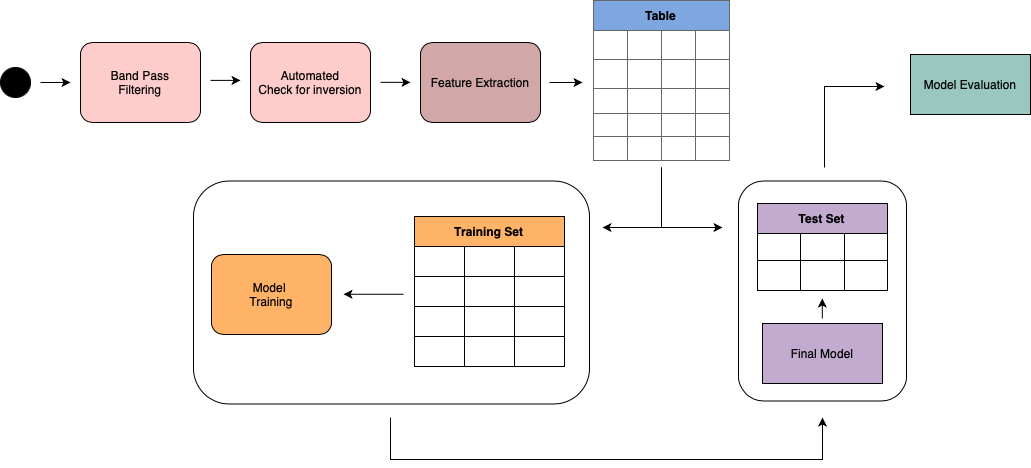

The diagram above was exported from draw.io. Its source (the exported page's mxGraphModel, read from the mxfile embedded in the PNG):
<mxGraphModel dx="1837" dy="995" grid="1" gridSize="10" guides="1" tooltips="1" connect="1" arrows="1" fold="1" page="1" pageScale="1" pageWidth="1169" pageHeight="827" background="none" math="0" shadow="0">
  <root>
    <mxCell id="0" />
    <mxCell id="1" parent="0" />
    <mxCell id="7a84cebc1def654-1" value="" style="shape=mxgraph.bpmn.shape;html=1;verticalLabelPosition=bottom;labelBackgroundColor=#ffffff;verticalAlign=top;perimeter=ellipsePerimeter;outline=standard;symbol=general;fillColor=#000000;" parent="1" vertex="1">
      <mxGeometry x="40" y="200" width="30" height="30" as="geometry" />
    </mxCell>
    <mxCell id="7a84cebc1def654-2" value="Band Pass&lt;br&gt;Filtering" style="shape=ext;rounded=1;html=1;whiteSpace=wrap;fillColor=#FFCCCC;strokeColor=#000000;gradientColor=none;" parent="1" vertex="1">
      <mxGeometry x="120" y="175" width="120" height="80" as="geometry" />
    </mxCell>
    <mxCell id="7a84cebc1def654-3" value="Automated&lt;br&gt;Check for inversion" style="shape=ext;rounded=1;html=1;whiteSpace=wrap;fillColor=#FFCCCC;gradientColor=none;strokeColor=#000000;" parent="1" vertex="1">
      <mxGeometry x="290" y="175" width="120" height="80" as="geometry" />
    </mxCell>
    <mxCell id="7a84cebc1def654-36" style="edgeStyle=orthogonalEdgeStyle;rounded=0;html=1;jettySize=auto;orthogonalLoop=1;" parent="1" edge="1">
      <mxGeometry relative="1" as="geometry">
        <mxPoint x="80" y="215" as="sourcePoint" />
        <mxPoint x="110" y="215" as="targetPoint" />
      </mxGeometry>
    </mxCell>
    <mxCell id="MzbWG2jeyZk-wxbOV72C-30" style="edgeStyle=orthogonalEdgeStyle;rounded=0;orthogonalLoop=1;jettySize=auto;html=1;" parent="1" edge="1">
      <mxGeometry relative="1" as="geometry">
        <mxPoint x="762" y="360" as="targetPoint" />
        <Array as="points">
          <mxPoint x="701" y="360" />
        </Array>
        <mxPoint x="701" y="300" as="sourcePoint" />
      </mxGeometry>
    </mxCell>
    <mxCell id="MzbWG2jeyZk-wxbOV72C-12" value="Table" style="shape=table;startSize=30;container=1;collapsible=0;childLayout=tableLayout;fontStyle=1;align=center;fillColor=#7EA6E0;gradientColor=none;strokeColor=#666666;swimlaneFillColor=#FFFFFF;" parent="1" vertex="1">
      <mxGeometry x="633" y="133" width="136" height="160" as="geometry" />
    </mxCell>
    <mxCell id="P750OE6X3gNmHazpW5gM-58" style="shape=tableRow;horizontal=0;startSize=0;swimlaneHead=0;swimlaneBody=0;top=0;left=0;bottom=0;right=0;collapsible=0;dropTarget=0;fillColor=none;points=[[0,0.5],[1,0.5]];portConstraint=eastwest;" vertex="1" parent="MzbWG2jeyZk-wxbOV72C-12">
      <mxGeometry y="30" width="136" height="29" as="geometry" />
    </mxCell>
    <mxCell id="P750OE6X3gNmHazpW5gM-59" style="shape=partialRectangle;html=1;whiteSpace=wrap;connectable=0;fillColor=none;top=0;left=0;bottom=0;right=0;overflow=hidden;" vertex="1" parent="P750OE6X3gNmHazpW5gM-58">
      <mxGeometry width="34" height="29" as="geometry">
        <mxRectangle width="34" height="29" as="alternateBounds" />
      </mxGeometry>
    </mxCell>
    <mxCell id="P750OE6X3gNmHazpW5gM-60" style="shape=partialRectangle;html=1;whiteSpace=wrap;connectable=0;fillColor=none;top=0;left=0;bottom=0;right=0;overflow=hidden;" vertex="1" parent="P750OE6X3gNmHazpW5gM-58">
      <mxGeometry x="34" width="34" height="29" as="geometry">
        <mxRectangle width="34" height="29" as="alternateBounds" />
      </mxGeometry>
    </mxCell>
    <mxCell id="P750OE6X3gNmHazpW5gM-61" style="shape=partialRectangle;html=1;whiteSpace=wrap;connectable=0;fillColor=none;top=0;left=0;bottom=0;right=0;overflow=hidden;" vertex="1" parent="P750OE6X3gNmHazpW5gM-58">
      <mxGeometry x="68" width="34" height="29" as="geometry">
        <mxRectangle width="34" height="29" as="alternateBounds" />
      </mxGeometry>
    </mxCell>
    <mxCell id="P750OE6X3gNmHazpW5gM-62" style="shape=partialRectangle;html=1;whiteSpace=wrap;connectable=0;fillColor=none;top=0;left=0;bottom=0;right=0;overflow=hidden;" vertex="1" parent="P750OE6X3gNmHazpW5gM-58">
      <mxGeometry x="102" width="34" height="29" as="geometry">
        <mxRectangle width="34" height="29" as="alternateBounds" />
      </mxGeometry>
    </mxCell>
    <mxCell id="MzbWG2jeyZk-wxbOV72C-13" value="" style="shape=tableRow;horizontal=0;startSize=0;swimlaneHead=0;swimlaneBody=0;top=0;left=0;bottom=0;right=0;collapsible=0;dropTarget=0;fillColor=none;points=[[0,0.5],[1,0.5]];portConstraint=eastwest;" parent="MzbWG2jeyZk-wxbOV72C-12" vertex="1">
      <mxGeometry y="59" width="136" height="29" as="geometry" />
    </mxCell>
    <mxCell id="MzbWG2jeyZk-wxbOV72C-14" value="" style="shape=partialRectangle;html=1;whiteSpace=wrap;connectable=0;fillColor=none;top=0;left=0;bottom=0;right=0;overflow=hidden;" parent="MzbWG2jeyZk-wxbOV72C-13" vertex="1">
      <mxGeometry width="34" height="29" as="geometry">
        <mxRectangle width="34" height="29" as="alternateBounds" />
      </mxGeometry>
    </mxCell>
    <mxCell id="MzbWG2jeyZk-wxbOV72C-15" value="" style="shape=partialRectangle;html=1;whiteSpace=wrap;connectable=0;fillColor=none;top=0;left=0;bottom=0;right=0;overflow=hidden;" parent="MzbWG2jeyZk-wxbOV72C-13" vertex="1">
      <mxGeometry x="34" width="34" height="29" as="geometry">
        <mxRectangle width="34" height="29" as="alternateBounds" />
      </mxGeometry>
    </mxCell>
    <mxCell id="MzbWG2jeyZk-wxbOV72C-16" value="" style="shape=partialRectangle;html=1;whiteSpace=wrap;connectable=0;fillColor=none;top=0;left=0;bottom=0;right=0;overflow=hidden;" parent="MzbWG2jeyZk-wxbOV72C-13" vertex="1">
      <mxGeometry x="68" width="34" height="29" as="geometry">
        <mxRectangle width="34" height="29" as="alternateBounds" />
      </mxGeometry>
    </mxCell>
    <mxCell id="P750OE6X3gNmHazpW5gM-46" style="shape=partialRectangle;html=1;whiteSpace=wrap;connectable=0;fillColor=none;top=0;left=0;bottom=0;right=0;overflow=hidden;" vertex="1" parent="MzbWG2jeyZk-wxbOV72C-13">
      <mxGeometry x="102" width="34" height="29" as="geometry">
        <mxRectangle width="34" height="29" as="alternateBounds" />
      </mxGeometry>
    </mxCell>
    <mxCell id="MzbWG2jeyZk-wxbOV72C-17" value="" style="shape=tableRow;horizontal=0;startSize=0;swimlaneHead=0;swimlaneBody=0;top=0;left=0;bottom=0;right=0;collapsible=0;dropTarget=0;fillColor=none;points=[[0,0.5],[1,0.5]];portConstraint=eastwest;" parent="MzbWG2jeyZk-wxbOV72C-12" vertex="1">
      <mxGeometry y="88" width="136" height="25" as="geometry" />
    </mxCell>
    <mxCell id="MzbWG2jeyZk-wxbOV72C-18" value="" style="shape=partialRectangle;html=1;whiteSpace=wrap;connectable=0;fillColor=none;top=0;left=0;bottom=0;right=0;overflow=hidden;" parent="MzbWG2jeyZk-wxbOV72C-17" vertex="1">
      <mxGeometry width="34" height="25" as="geometry">
        <mxRectangle width="34" height="25" as="alternateBounds" />
      </mxGeometry>
    </mxCell>
    <mxCell id="MzbWG2jeyZk-wxbOV72C-19" value="" style="shape=partialRectangle;html=1;whiteSpace=wrap;connectable=0;fillColor=none;top=0;left=0;bottom=0;right=0;overflow=hidden;" parent="MzbWG2jeyZk-wxbOV72C-17" vertex="1">
      <mxGeometry x="34" width="34" height="25" as="geometry">
        <mxRectangle width="34" height="25" as="alternateBounds" />
      </mxGeometry>
    </mxCell>
    <mxCell id="MzbWG2jeyZk-wxbOV72C-20" value="" style="shape=partialRectangle;html=1;whiteSpace=wrap;connectable=0;fillColor=none;top=0;left=0;bottom=0;right=0;overflow=hidden;" parent="MzbWG2jeyZk-wxbOV72C-17" vertex="1">
      <mxGeometry x="68" width="34" height="25" as="geometry">
        <mxRectangle width="34" height="25" as="alternateBounds" />
      </mxGeometry>
    </mxCell>
    <mxCell id="P750OE6X3gNmHazpW5gM-47" style="shape=partialRectangle;html=1;whiteSpace=wrap;connectable=0;fillColor=none;top=0;left=0;bottom=0;right=0;overflow=hidden;" vertex="1" parent="MzbWG2jeyZk-wxbOV72C-17">
      <mxGeometry x="102" width="34" height="25" as="geometry">
        <mxRectangle width="34" height="25" as="alternateBounds" />
      </mxGeometry>
    </mxCell>
    <mxCell id="MzbWG2jeyZk-wxbOV72C-21" value="" style="shape=tableRow;horizontal=0;startSize=0;swimlaneHead=0;swimlaneBody=0;top=0;left=0;bottom=0;right=0;collapsible=0;dropTarget=0;fillColor=none;points=[[0,0.5],[1,0.5]];portConstraint=eastwest;" parent="MzbWG2jeyZk-wxbOV72C-12" vertex="1">
      <mxGeometry y="113" width="136" height="23" as="geometry" />
    </mxCell>
    <mxCell id="MzbWG2jeyZk-wxbOV72C-22" value="" style="shape=partialRectangle;html=1;whiteSpace=wrap;connectable=0;fillColor=none;top=0;left=0;bottom=0;right=0;overflow=hidden;" parent="MzbWG2jeyZk-wxbOV72C-21" vertex="1">
      <mxGeometry width="34" height="23" as="geometry">
        <mxRectangle width="34" height="23" as="alternateBounds" />
      </mxGeometry>
    </mxCell>
    <mxCell id="MzbWG2jeyZk-wxbOV72C-23" value="" style="shape=partialRectangle;html=1;whiteSpace=wrap;connectable=0;fillColor=none;top=0;left=0;bottom=0;right=0;overflow=hidden;" parent="MzbWG2jeyZk-wxbOV72C-21" vertex="1">
      <mxGeometry x="34" width="34" height="23" as="geometry">
        <mxRectangle width="34" height="23" as="alternateBounds" />
      </mxGeometry>
    </mxCell>
    <mxCell id="MzbWG2jeyZk-wxbOV72C-24" value="" style="shape=partialRectangle;html=1;whiteSpace=wrap;connectable=0;fillColor=none;top=0;left=0;bottom=0;right=0;overflow=hidden;" parent="MzbWG2jeyZk-wxbOV72C-21" vertex="1">
      <mxGeometry x="68" width="34" height="23" as="geometry">
        <mxRectangle width="34" height="23" as="alternateBounds" />
      </mxGeometry>
    </mxCell>
    <mxCell id="P750OE6X3gNmHazpW5gM-48" style="shape=partialRectangle;html=1;whiteSpace=wrap;connectable=0;fillColor=none;top=0;left=0;bottom=0;right=0;overflow=hidden;" vertex="1" parent="MzbWG2jeyZk-wxbOV72C-21">
      <mxGeometry x="102" width="34" height="23" as="geometry">
        <mxRectangle width="34" height="23" as="alternateBounds" />
      </mxGeometry>
    </mxCell>
    <mxCell id="P750OE6X3gNmHazpW5gM-52" style="shape=tableRow;horizontal=0;startSize=0;swimlaneHead=0;swimlaneBody=0;top=0;left=0;bottom=0;right=0;collapsible=0;dropTarget=0;fillColor=none;points=[[0,0.5],[1,0.5]];portConstraint=eastwest;" vertex="1" parent="MzbWG2jeyZk-wxbOV72C-12">
      <mxGeometry y="136" width="136" height="24" as="geometry" />
    </mxCell>
    <mxCell id="P750OE6X3gNmHazpW5gM-53" style="shape=partialRectangle;html=1;whiteSpace=wrap;connectable=0;fillColor=none;top=0;left=0;bottom=0;right=0;overflow=hidden;" vertex="1" parent="P750OE6X3gNmHazpW5gM-52">
      <mxGeometry width="34" height="24" as="geometry">
        <mxRectangle width="34" height="24" as="alternateBounds" />
      </mxGeometry>
    </mxCell>
    <mxCell id="P750OE6X3gNmHazpW5gM-54" style="shape=partialRectangle;html=1;whiteSpace=wrap;connectable=0;fillColor=none;top=0;left=0;bottom=0;right=0;overflow=hidden;" vertex="1" parent="P750OE6X3gNmHazpW5gM-52">
      <mxGeometry x="34" width="34" height="24" as="geometry">
        <mxRectangle width="34" height="24" as="alternateBounds" />
      </mxGeometry>
    </mxCell>
    <mxCell id="P750OE6X3gNmHazpW5gM-55" style="shape=partialRectangle;html=1;whiteSpace=wrap;connectable=0;fillColor=none;top=0;left=0;bottom=0;right=0;overflow=hidden;" vertex="1" parent="P750OE6X3gNmHazpW5gM-52">
      <mxGeometry x="68" width="34" height="24" as="geometry">
        <mxRectangle width="34" height="24" as="alternateBounds" />
      </mxGeometry>
    </mxCell>
    <mxCell id="P750OE6X3gNmHazpW5gM-56" style="shape=partialRectangle;html=1;whiteSpace=wrap;connectable=0;fillColor=none;top=0;left=0;bottom=0;right=0;overflow=hidden;" vertex="1" parent="P750OE6X3gNmHazpW5gM-52">
      <mxGeometry x="102" width="34" height="24" as="geometry">
        <mxRectangle width="34" height="24" as="alternateBounds" />
      </mxGeometry>
    </mxCell>
    <mxCell id="MzbWG2jeyZk-wxbOV72C-32" value="Feature Extraction" style="shape=ext;rounded=1;html=1;whiteSpace=wrap;fillColor=#D1A7A7;gradientColor=none;strokeColor=#000000;" parent="1" vertex="1">
      <mxGeometry x="460" y="175" width="120" height="80" as="geometry" />
    </mxCell>
    <mxCell id="P750OE6X3gNmHazpW5gM-1" style="edgeStyle=orthogonalEdgeStyle;rounded=0;orthogonalLoop=1;jettySize=auto;html=1;exitX=1;exitY=0.5;exitDx=0;exitDy=0;" edge="1" parent="1">
      <mxGeometry relative="1" as="geometry">
        <mxPoint x="622" y="215" as="targetPoint" />
        <mxPoint x="589" y="215" as="sourcePoint" />
        <Array as="points">
          <mxPoint x="610" y="215" />
          <mxPoint x="610" y="215" />
        </Array>
      </mxGeometry>
    </mxCell>
    <mxCell id="P750OE6X3gNmHazpW5gM-2" value="Training Set" style="shape=table;startSize=30;container=1;collapsible=0;childLayout=tableLayout;fontStyle=1;align=center;fillColor=#FFB366;" vertex="1" parent="1">
      <mxGeometry x="454" y="349" width="150" height="150" as="geometry" />
    </mxCell>
    <mxCell id="P750OE6X3gNmHazpW5gM-3" value="" style="shape=tableRow;horizontal=0;startSize=0;swimlaneHead=0;swimlaneBody=0;top=0;left=0;bottom=0;right=0;collapsible=0;dropTarget=0;fillColor=none;points=[[0,0.5],[1,0.5]];portConstraint=eastwest;" vertex="1" parent="P750OE6X3gNmHazpW5gM-2">
      <mxGeometry y="30" width="150" height="30" as="geometry" />
    </mxCell>
    <mxCell id="P750OE6X3gNmHazpW5gM-4" value="" style="shape=partialRectangle;html=1;whiteSpace=wrap;connectable=0;fillColor=none;top=0;left=0;bottom=0;right=0;overflow=hidden;" vertex="1" parent="P750OE6X3gNmHazpW5gM-3">
      <mxGeometry width="50" height="30" as="geometry">
        <mxRectangle width="50" height="30" as="alternateBounds" />
      </mxGeometry>
    </mxCell>
    <mxCell id="P750OE6X3gNmHazpW5gM-5" value="" style="shape=partialRectangle;html=1;whiteSpace=wrap;connectable=0;fillColor=none;top=0;left=0;bottom=0;right=0;overflow=hidden;" vertex="1" parent="P750OE6X3gNmHazpW5gM-3">
      <mxGeometry x="50" width="50" height="30" as="geometry">
        <mxRectangle width="50" height="30" as="alternateBounds" />
      </mxGeometry>
    </mxCell>
    <mxCell id="P750OE6X3gNmHazpW5gM-6" value="" style="shape=partialRectangle;html=1;whiteSpace=wrap;connectable=0;fillColor=none;top=0;left=0;bottom=0;right=0;overflow=hidden;" vertex="1" parent="P750OE6X3gNmHazpW5gM-3">
      <mxGeometry x="100" width="50" height="30" as="geometry">
        <mxRectangle width="50" height="30" as="alternateBounds" />
      </mxGeometry>
    </mxCell>
    <mxCell id="P750OE6X3gNmHazpW5gM-15" style="shape=tableRow;horizontal=0;startSize=0;swimlaneHead=0;swimlaneBody=0;top=0;left=0;bottom=0;right=0;collapsible=0;dropTarget=0;fillColor=none;points=[[0,0.5],[1,0.5]];portConstraint=eastwest;" vertex="1" parent="P750OE6X3gNmHazpW5gM-2">
      <mxGeometry y="60" width="150" height="30" as="geometry" />
    </mxCell>
    <mxCell id="P750OE6X3gNmHazpW5gM-16" style="shape=partialRectangle;html=1;whiteSpace=wrap;connectable=0;fillColor=none;top=0;left=0;bottom=0;right=0;overflow=hidden;" vertex="1" parent="P750OE6X3gNmHazpW5gM-15">
      <mxGeometry width="50" height="30" as="geometry">
        <mxRectangle width="50" height="30" as="alternateBounds" />
      </mxGeometry>
    </mxCell>
    <mxCell id="P750OE6X3gNmHazpW5gM-17" style="shape=partialRectangle;html=1;whiteSpace=wrap;connectable=0;fillColor=none;top=0;left=0;bottom=0;right=0;overflow=hidden;" vertex="1" parent="P750OE6X3gNmHazpW5gM-15">
      <mxGeometry x="50" width="50" height="30" as="geometry">
        <mxRectangle width="50" height="30" as="alternateBounds" />
      </mxGeometry>
    </mxCell>
    <mxCell id="P750OE6X3gNmHazpW5gM-18" style="shape=partialRectangle;html=1;whiteSpace=wrap;connectable=0;fillColor=none;top=0;left=0;bottom=0;right=0;overflow=hidden;" vertex="1" parent="P750OE6X3gNmHazpW5gM-15">
      <mxGeometry x="100" width="50" height="30" as="geometry">
        <mxRectangle width="50" height="30" as="alternateBounds" />
      </mxGeometry>
    </mxCell>
    <mxCell id="P750OE6X3gNmHazpW5gM-19" style="shape=tableRow;horizontal=0;startSize=0;swimlaneHead=0;swimlaneBody=0;top=0;left=0;bottom=0;right=0;collapsible=0;dropTarget=0;fillColor=none;points=[[0,0.5],[1,0.5]];portConstraint=eastwest;" vertex="1" parent="P750OE6X3gNmHazpW5gM-2">
      <mxGeometry y="90" width="150" height="30" as="geometry" />
    </mxCell>
    <mxCell id="P750OE6X3gNmHazpW5gM-20" style="shape=partialRectangle;html=1;whiteSpace=wrap;connectable=0;fillColor=none;top=0;left=0;bottom=0;right=0;overflow=hidden;" vertex="1" parent="P750OE6X3gNmHazpW5gM-19">
      <mxGeometry width="50" height="30" as="geometry">
        <mxRectangle width="50" height="30" as="alternateBounds" />
      </mxGeometry>
    </mxCell>
    <mxCell id="P750OE6X3gNmHazpW5gM-21" style="shape=partialRectangle;html=1;whiteSpace=wrap;connectable=0;fillColor=none;top=0;left=0;bottom=0;right=0;overflow=hidden;" vertex="1" parent="P750OE6X3gNmHazpW5gM-19">
      <mxGeometry x="50" width="50" height="30" as="geometry">
        <mxRectangle width="50" height="30" as="alternateBounds" />
      </mxGeometry>
    </mxCell>
    <mxCell id="P750OE6X3gNmHazpW5gM-22" style="shape=partialRectangle;html=1;whiteSpace=wrap;connectable=0;fillColor=none;top=0;left=0;bottom=0;right=0;overflow=hidden;" vertex="1" parent="P750OE6X3gNmHazpW5gM-19">
      <mxGeometry x="100" width="50" height="30" as="geometry">
        <mxRectangle width="50" height="30" as="alternateBounds" />
      </mxGeometry>
    </mxCell>
    <mxCell id="P750OE6X3gNmHazpW5gM-23" style="shape=tableRow;horizontal=0;startSize=0;swimlaneHead=0;swimlaneBody=0;top=0;left=0;bottom=0;right=0;collapsible=0;dropTarget=0;fillColor=none;points=[[0,0.5],[1,0.5]];portConstraint=eastwest;" vertex="1" parent="P750OE6X3gNmHazpW5gM-2">
      <mxGeometry y="120" width="150" height="30" as="geometry" />
    </mxCell>
    <mxCell id="P750OE6X3gNmHazpW5gM-24" style="shape=partialRectangle;html=1;whiteSpace=wrap;connectable=0;fillColor=none;top=0;left=0;bottom=0;right=0;overflow=hidden;" vertex="1" parent="P750OE6X3gNmHazpW5gM-23">
      <mxGeometry width="50" height="30" as="geometry">
        <mxRectangle width="50" height="30" as="alternateBounds" />
      </mxGeometry>
    </mxCell>
    <mxCell id="P750OE6X3gNmHazpW5gM-25" style="shape=partialRectangle;html=1;whiteSpace=wrap;connectable=0;fillColor=none;top=0;left=0;bottom=0;right=0;overflow=hidden;" vertex="1" parent="P750OE6X3gNmHazpW5gM-23">
      <mxGeometry x="50" width="50" height="30" as="geometry">
        <mxRectangle width="50" height="30" as="alternateBounds" />
      </mxGeometry>
    </mxCell>
    <mxCell id="P750OE6X3gNmHazpW5gM-26" style="shape=partialRectangle;html=1;whiteSpace=wrap;connectable=0;fillColor=none;top=0;left=0;bottom=0;right=0;overflow=hidden;" vertex="1" parent="P750OE6X3gNmHazpW5gM-23">
      <mxGeometry x="100" width="50" height="30" as="geometry">
        <mxRectangle width="50" height="30" as="alternateBounds" />
      </mxGeometry>
    </mxCell>
    <mxCell id="P750OE6X3gNmHazpW5gM-31" value="Test Set" style="shape=table;startSize=30;container=1;collapsible=0;childLayout=tableLayout;fontStyle=1;align=center;fillColor=#C3ABD0;" vertex="1" parent="1">
      <mxGeometry x="797" y="336" width="130" height="87" as="geometry" />
    </mxCell>
    <mxCell id="P750OE6X3gNmHazpW5gM-36" value="" style="shape=tableRow;horizontal=0;startSize=0;swimlaneHead=0;swimlaneBody=0;top=0;left=0;bottom=0;right=0;collapsible=0;dropTarget=0;fillColor=none;points=[[0,0.5],[1,0.5]];portConstraint=eastwest;" vertex="1" parent="P750OE6X3gNmHazpW5gM-31">
      <mxGeometry y="30" width="130" height="27" as="geometry" />
    </mxCell>
    <mxCell id="P750OE6X3gNmHazpW5gM-37" value="" style="shape=partialRectangle;html=1;whiteSpace=wrap;connectable=0;fillColor=none;top=0;left=0;bottom=0;right=0;overflow=hidden;" vertex="1" parent="P750OE6X3gNmHazpW5gM-36">
      <mxGeometry width="43" height="27" as="geometry">
        <mxRectangle width="43" height="27" as="alternateBounds" />
      </mxGeometry>
    </mxCell>
    <mxCell id="P750OE6X3gNmHazpW5gM-38" value="" style="shape=partialRectangle;html=1;whiteSpace=wrap;connectable=0;fillColor=none;top=0;left=0;bottom=0;right=0;overflow=hidden;" vertex="1" parent="P750OE6X3gNmHazpW5gM-36">
      <mxGeometry x="43" width="44" height="27" as="geometry">
        <mxRectangle width="44" height="27" as="alternateBounds" />
      </mxGeometry>
    </mxCell>
    <mxCell id="P750OE6X3gNmHazpW5gM-39" value="" style="shape=partialRectangle;html=1;whiteSpace=wrap;connectable=0;fillColor=none;top=0;left=0;bottom=0;right=0;overflow=hidden;" vertex="1" parent="P750OE6X3gNmHazpW5gM-36">
      <mxGeometry x="87" width="43" height="27" as="geometry">
        <mxRectangle width="43" height="27" as="alternateBounds" />
      </mxGeometry>
    </mxCell>
    <mxCell id="P750OE6X3gNmHazpW5gM-32" value="" style="shape=tableRow;horizontal=0;startSize=0;swimlaneHead=0;swimlaneBody=0;top=0;left=0;bottom=0;right=0;collapsible=0;dropTarget=0;fillColor=none;points=[[0,0.5],[1,0.5]];portConstraint=eastwest;" vertex="1" parent="P750OE6X3gNmHazpW5gM-31">
      <mxGeometry y="57" width="130" height="30" as="geometry" />
    </mxCell>
    <mxCell id="P750OE6X3gNmHazpW5gM-33" value="" style="shape=partialRectangle;html=1;whiteSpace=wrap;connectable=0;fillColor=none;top=0;left=0;bottom=0;right=0;overflow=hidden;" vertex="1" parent="P750OE6X3gNmHazpW5gM-32">
      <mxGeometry width="43" height="30" as="geometry">
        <mxRectangle width="43" height="30" as="alternateBounds" />
      </mxGeometry>
    </mxCell>
    <mxCell id="P750OE6X3gNmHazpW5gM-34" value="" style="shape=partialRectangle;html=1;whiteSpace=wrap;connectable=0;fillColor=none;top=0;left=0;bottom=0;right=0;overflow=hidden;" vertex="1" parent="P750OE6X3gNmHazpW5gM-32">
      <mxGeometry x="43" width="44" height="30" as="geometry">
        <mxRectangle width="44" height="30" as="alternateBounds" />
      </mxGeometry>
    </mxCell>
    <mxCell id="P750OE6X3gNmHazpW5gM-35" value="" style="shape=partialRectangle;html=1;whiteSpace=wrap;connectable=0;fillColor=none;top=0;left=0;bottom=0;right=0;overflow=hidden;" vertex="1" parent="P750OE6X3gNmHazpW5gM-32">
      <mxGeometry x="87" width="43" height="30" as="geometry">
        <mxRectangle width="43" height="30" as="alternateBounds" />
      </mxGeometry>
    </mxCell>
    <mxCell id="P750OE6X3gNmHazpW5gM-45" style="edgeStyle=orthogonalEdgeStyle;rounded=0;orthogonalLoop=1;jettySize=auto;html=1;" edge="1" parent="1">
      <mxGeometry relative="1" as="geometry">
        <mxPoint x="642" y="360" as="targetPoint" />
        <Array as="points">
          <mxPoint x="701" y="360" />
        </Array>
        <mxPoint x="701" y="300" as="sourcePoint" />
      </mxGeometry>
    </mxCell>
    <mxCell id="P750OE6X3gNmHazpW5gM-64" value="" style="endArrow=classic;html=1;rounded=0;" edge="1" parent="1">
      <mxGeometry width="50" height="50" relative="1" as="geometry">
        <mxPoint x="443" y="426.77" as="sourcePoint" />
        <mxPoint x="383" y="426.77" as="targetPoint" />
      </mxGeometry>
    </mxCell>
    <mxCell id="P750OE6X3gNmHazpW5gM-65" value="Model&amp;nbsp;&lt;br&gt;Training" style="shape=ext;rounded=1;html=1;whiteSpace=wrap;fillColor=#FFB366;" vertex="1" parent="1">
      <mxGeometry x="251" y="387" width="120" height="80" as="geometry" />
    </mxCell>
    <mxCell id="P750OE6X3gNmHazpW5gM-67" value="" style="rounded=1;whiteSpace=wrap;html=1;fillColor=none;arcSize=16;" vertex="1" parent="1">
      <mxGeometry x="233" y="313.5" width="396" height="223" as="geometry" />
    </mxCell>
    <mxCell id="P750OE6X3gNmHazpW5gM-70" value="Final Model" style="rounded=0;whiteSpace=wrap;html=1;fillColor=#C3ABD0;" vertex="1" parent="1">
      <mxGeometry x="802" y="456" width="120" height="60" as="geometry" />
    </mxCell>
    <mxCell id="P750OE6X3gNmHazpW5gM-71" style="edgeStyle=orthogonalEdgeStyle;rounded=0;orthogonalLoop=1;jettySize=auto;html=1;" edge="1" parent="1">
      <mxGeometry relative="1" as="geometry">
        <mxPoint x="862" y="550" as="targetPoint" />
        <Array as="points">
          <mxPoint x="430" y="592" />
          <mxPoint x="862" y="592" />
        </Array>
        <mxPoint x="430" y="550" as="sourcePoint" />
      </mxGeometry>
    </mxCell>
    <mxCell id="P750OE6X3gNmHazpW5gM-72" value="" style="rounded=1;whiteSpace=wrap;html=1;fillColor=none;" vertex="1" parent="1">
      <mxGeometry x="778" y="313.5" width="168" height="220" as="geometry" />
    </mxCell>
    <mxCell id="P750OE6X3gNmHazpW5gM-73" value="" style="endArrow=classic;html=1;rounded=0;" edge="1" parent="1">
      <mxGeometry width="50" height="50" relative="1" as="geometry">
        <mxPoint x="861.8" y="451" as="sourcePoint" />
        <mxPoint x="861.8" y="431" as="targetPoint" />
      </mxGeometry>
    </mxCell>
    <mxCell id="P750OE6X3gNmHazpW5gM-115" style="edgeStyle=orthogonalEdgeStyle;rounded=0;orthogonalLoop=1;jettySize=auto;html=1;" edge="1" parent="1">
      <mxGeometry relative="1" as="geometry">
        <mxPoint x="924" y="219" as="targetPoint" />
        <Array as="points">
          <mxPoint x="864" y="219" />
        </Array>
        <mxPoint x="864" y="300" as="sourcePoint" />
      </mxGeometry>
    </mxCell>
    <mxCell id="P750OE6X3gNmHazpW5gM-147" style="edgeStyle=orthogonalEdgeStyle;rounded=0;html=1;jettySize=auto;orthogonalLoop=1;" edge="1" parent="1">
      <mxGeometry relative="1" as="geometry">
        <mxPoint x="250" y="212.89" as="sourcePoint" />
        <mxPoint x="280" y="212.89" as="targetPoint" />
      </mxGeometry>
    </mxCell>
    <mxCell id="P750OE6X3gNmHazpW5gM-148" style="edgeStyle=orthogonalEdgeStyle;rounded=0;html=1;jettySize=auto;orthogonalLoop=1;" edge="1" parent="1">
      <mxGeometry relative="1" as="geometry">
        <mxPoint x="420" y="214.85" as="sourcePoint" />
        <mxPoint x="450" y="214.85" as="targetPoint" />
      </mxGeometry>
    </mxCell>
    <mxCell id="P750OE6X3gNmHazpW5gM-149" value="Model Evaluation" style="rounded=0;whiteSpace=wrap;html=1;fillColor=#9AC7BF;" vertex="1" parent="1">
      <mxGeometry x="950" y="187" width="120" height="60" as="geometry" />
    </mxCell>
  </root>
</mxGraphModel>